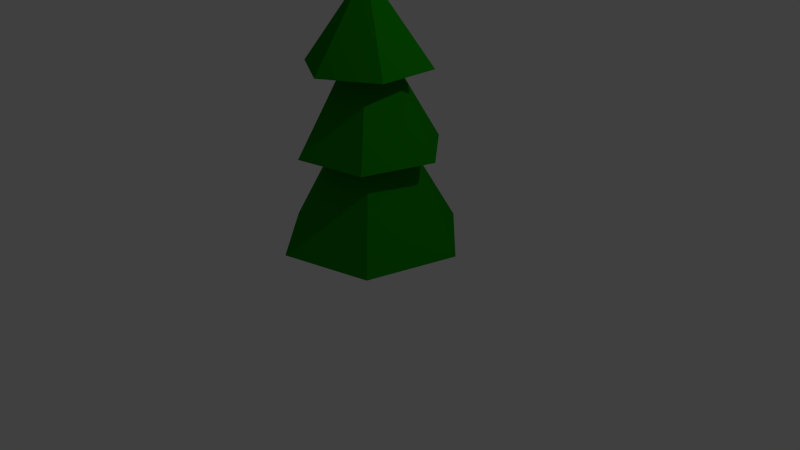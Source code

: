# Source: Tree1.blend  (saved by Blender 2.76.0; exported with 4.5.12 LTS)
import bpy
from mathutils import Matrix  # noqa: F401  (used for matrix-valued properties, if any)

bpy.ops.wm.read_factory_settings(use_empty=True)
scene = bpy.context.scene
scene.name = 'Scene'

# ---- collections
col_collection_1 = bpy.data.collections.new('Collection 1'); scene.collection.children.link(col_collection_1)

# ---- materials (node trees are filled in below, after node groups)
mat_material_001 = bpy.data.materials.new('Material.001')
mat_material_001.alpha_threshold = 0.0
mat_material_001.use_transparent_shadow = False
mat_material_001.diffuse_color = (0.006459, 0.2396, 0.0, 1.0)
mat_material_001.roughness = 0.5

# ---- material node trees

# ---- world
world_world = bpy.data.worlds.new('World'); scene.world = world_world
world_world.color = (0.05088, 0.05088, 0.05088)
world_world.use_sun_shadow = False
world_world.sun_shadow_jitter_overblur = 0.0
world_world.cycles.sampling_method = 'MANUAL'
world_world.cycles.sample_map_resolution = 256

# ---- cameras
cam_camera = bpy.data.cameras.new('Camera')
cam_camera.clip_end = 100.0
cam_camera.lens = 35.0
cam_camera.sensor_width = 32.0
cam_camera.sensor_height = 18.0
cam_camera.ortho_scale = 7.314
cam_camera.dof.focus_distance = 0.0
cam_camera.dof.aperture_fstop = 128.0

# ---- lights
light_lamp = bpy.data.lights.new('Lamp', 'POINT')
light_lamp.transmission_factor = 0.0
light_lamp.cutoff_distance = 30.0
light_lamp.energy = 100.0
light_lamp.shadow_buffer_clip_start = 1.001
light_lamp.shadow_soft_size = 0.1
light_lamp.shadow_maximum_resolution = 0.006
light_lamp.use_absolute_resolution = True
light_lamp.cycles.use_multiple_importance_sampling = False

# ---- meshes
me_cone_002 = bpy.data.meshes.new('Cone.002')
me_cone_002.from_pydata([(-0.1585, -0.2772, -0.1214), (-0.1585, -0.2772, 0.3302), (-0.2772, 0.1585, -0.1214), (-0.2772, 0.1585, 0.3302), (0.2772, -0.1585, -0.1214), (0.2772, -0.1585, 0.3302), (0.1585, 0.2772, -0.1214), (0.1585, 0.2772, 0.3302), (0.0, 1.191, 0.2952), (1.032, 0.5957, 0.2952), (1.032, -0.5957, 0.2952), (-1.041e-07, -1.191, 0.2952), (0.0, 0.0, 2.337), (-1.032, -0.5957, 0.2952), (-1.032, 0.5957, 0.2952), (-0.7801, 0.5045, 1.474), (0.04687, 0.9278, 1.474), (0.8269, 0.4233, 1.474), (0.7801, -0.5045, 1.474), (0.0, 0.0, 3.067), (-0.04687, -0.9278, 1.474), (-0.8269, -0.4233, 1.474), (-0.2103, 0.7722, 2.498), (0.5636, 0.5682, 2.498), (0.7739, -0.204, 2.498), (0.2103, -0.7722, 2.498), (0.0, 0.0, 3.588), (-0.5636, -0.5682, 2.498), (-0.7739, 0.204, 2.498)], [], [(1, 3, 2, 0), (3, 7, 6, 2), (7, 5, 4, 6), (5, 1, 0, 4), (0, 2, 6, 4), (5, 7, 3, 1), (13, 12, 14), (8, 12, 9), (11, 12, 13), (10, 12, 11), (14, 12, 8), (9, 12, 10), (8, 9, 10, 11, 13, 14), (20, 19, 21), (15, 19, 16), (18, 19, 20), (17, 19, 18), (21, 19, 15), (16, 19, 17), (15, 16, 17, 18, 20, 21), (27, 26, 28), (22, 26, 23), (25, 26, 27), (24, 26, 25), (28, 26, 22), (23, 26, 24), (22, 23, 24, 25, 27, 28)])
me_cone_002.materials.append(mat_material_001)
me_cone_002.use_remesh_preserve_volume = False
me_cone_002.use_remesh_preserve_attributes = False
me_cone_002.use_mirror_vertex_groups = False
me_cone_002.update()

# ---- objects
ob_cone_002 = bpy.data.objects.new('Cone.002', me_cone_002)
ob_lamp = bpy.data.objects.new('Lamp', light_lamp)
ob_camera = bpy.data.objects.new('Camera', cam_camera)

# ---- transforms, parenting, visibility, modifiers, constraints
ob_cone_002.location = (0.0, 0.0, 0.0)
ob_cone_002.rotation_euler = (0.0, -0.0, -0.2659)
ob_cone_002.lineart.crease_threshold = 0.0
ob_lamp.location = (4.076, 1.005, 5.904)
ob_lamp.rotation_euler = (0.6503, 0.05522, 1.866)
ob_lamp.lock_rotations_4d = False
ob_lamp.empty_display_type = 'ARROWS'
ob_lamp.color = (0.0, 0.0, 0.0, 0.0)
ob_lamp.lineart.crease_threshold = 0.0
ob_camera.location = (7.481, -6.508, 5.344)
ob_camera.rotation_euler = (1.109, 0.01082, 0.8149)
ob_camera.lock_rotations_4d = False
ob_camera.empty_display_type = 'ARROWS'
ob_camera.color = (0.0, 0.0, 0.0, 0.0)
ob_camera.display_type = 'WIRE'
ob_camera.lineart.crease_threshold = 0.0

# ---- collection membership
col_collection_1.objects.link(ob_cone_002)
col_collection_1.objects.link(ob_lamp)
col_collection_1.objects.link(ob_camera)

# ---- scene / render settings (as saved in the file)
scene.camera = ob_camera
scene.frame_start = 1; scene.frame_end = 250; scene.frame_set(1)
scene.render.engine = 'BLENDER_EEVEE_NEXT'
scene.render.resolution_percentage = 50
scene.render.dither_intensity = 0.0
scene.cycles.use_denoising = False
scene.cycles.samples = 10
scene.cycles.sampling_pattern = 'TABULATED_SOBOL'
scene.cycles.light_sampling_threshold = 0.0
scene.cycles.use_adaptive_sampling = False
scene.cycles.use_light_tree = False
scene.cycles.blur_glossy = 0.0
scene.cycles.pixel_filter_type = 'GAUSSIAN'
scene.cycles.sample_clamp_indirect = 0.0
scene.view_settings.view_transform = 'Standard'
bpy.context.view_layer.update()
